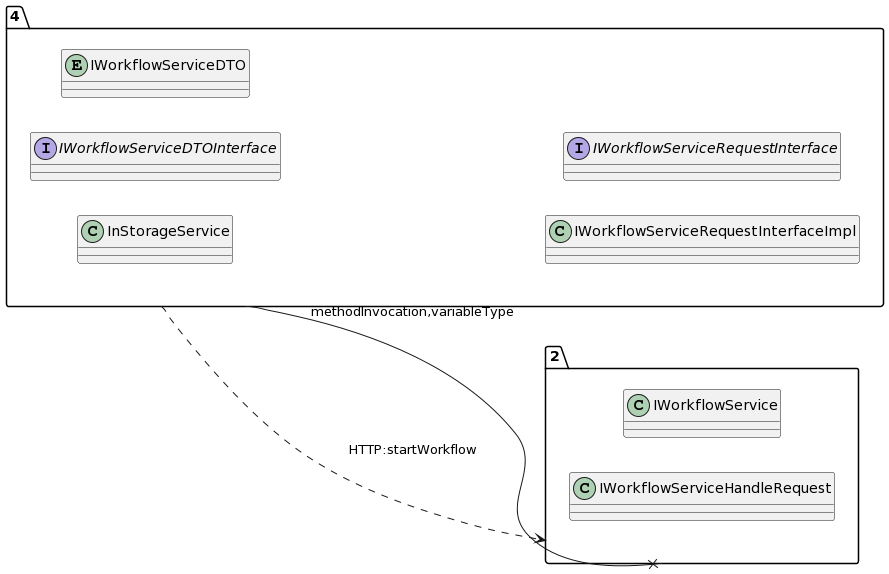

The diagram above was rendered by PlantUML. Its source (embedded in the PNG):
@startuml
allow_mixing
left to right direction
package "4"{
class InStorageService
interface IWorkflowServiceDTOInterface
entity IWorkflowServiceDTO
class IWorkflowServiceRequestInterfaceImpl
interface IWorkflowServiceRequestInterface

}
package "2"{
class IWorkflowService
class IWorkflowServiceHandleRequest

}
"4" --x "2":methodInvocation,variableType
"4" ..> "2":HTTP:startWorkflow
@enduml